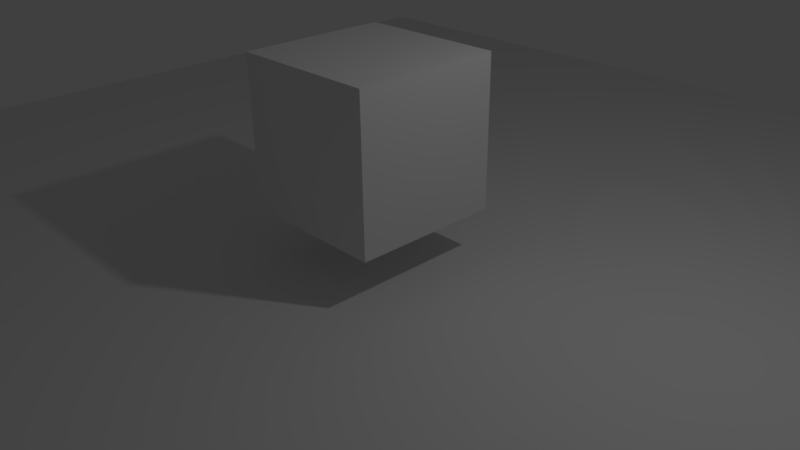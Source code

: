 # Source: blender.blend  (saved by Blender 2.77.0; exported with 4.5.12 LTS)
import bpy
from mathutils import Matrix  # noqa: F401  (used for matrix-valued properties, if any)

bpy.ops.wm.read_factory_settings(use_empty=True)
scene = bpy.context.scene
scene.name = 'Scene'

# ---- collections
col_collection_1 = bpy.data.collections.new('Collection 1'); scene.collection.children.link(col_collection_1)

# ---- materials (node trees are filled in below, after node groups)
mat_material = bpy.data.materials.new('Material')
mat_material.alpha_threshold = 0.0
mat_material.use_transparent_shadow = False
mat_material.roughness = 0.5
mat_material.line_color = (0.0, 0.0, 0.0, 1.0)

# ---- material node trees

# ---- world
world_world = bpy.data.worlds.new('World'); scene.world = world_world
world_world.color = (0.05088, 0.05088, 0.05088)
world_world.use_sun_shadow = False
world_world.sun_shadow_jitter_overblur = 0.0
world_world.cycles.sampling_method = 'MANUAL'

# ---- cameras
cam_camera = bpy.data.cameras.new('Camera')
cam_camera.clip_end = 100.0
cam_camera.lens = 35.0
cam_camera.sensor_width = 32.0
cam_camera.sensor_height = 18.0
cam_camera.ortho_scale = 7.314
cam_camera.dof.focus_distance = 0.0
cam_camera.dof.aperture_fstop = 128.0

# ---- lights
light_lamp = bpy.data.lights.new('Lamp', 'POINT')
light_lamp.transmission_factor = 0.0
light_lamp.cutoff_distance = 30.0
light_lamp.energy = 100.0
light_lamp.shadow_buffer_clip_start = 1.001
light_lamp.shadow_soft_size = 0.1
light_lamp.shadow_maximum_resolution = 0.006
light_lamp.use_absolute_resolution = True

# ---- meshes
me_plane = bpy.data.meshes.new('Plane')
me_plane.from_pydata([(-1.0, -1.0, 0.0), (1.0, -1.0, 0.0), (-1.0, 1.0, 0.0), (1.0, 1.0, 0.0)], [], [(0, 1, 3, 2)])
me_plane.use_remesh_preserve_volume = False
me_plane.use_remesh_preserve_attributes = False
me_plane.use_mirror_vertex_groups = False
me_plane.update()
me_cube = bpy.data.meshes.new('Cube')
me_cube.from_pydata([(1.0, 1.0, -1.0), (1.0, -1.0, -1.0), (-1.0, -1.0, -1.0), (-1.0, 1.0, -1.0), (1.0, 1.0, 1.0), (1.0, -1.0, 1.0), (-1.0, -1.0, 1.0), (-1.0, 1.0, 1.0)], [], [(0, 1, 2, 3), (4, 7, 6, 5), (0, 4, 5, 1), (1, 5, 6, 2), (2, 6, 7, 3), (4, 0, 3, 7)])
me_cube.materials.append(mat_material)
me_cube.use_remesh_preserve_volume = False
me_cube.use_remesh_preserve_attributes = False
me_cube.use_mirror_vertex_groups = False
me_cube.update()

# ---- objects
ob_plane = bpy.data.objects.new('Plane', me_plane)
ob_cube = bpy.data.objects.new('Cube', me_cube)
ob_lamp = bpy.data.objects.new('Lamp', light_lamp)
ob_camera = bpy.data.objects.new('Camera', cam_camera)

# ---- transforms, parenting, visibility, modifiers, constraints
ob_plane.location = (0.0, 0.0, 0.0)
ob_plane.scale = (9.26, 9.26, 9.26)
ob_plane.lineart.crease_threshold = 0.0
ob_cube.location = (0.0, 0.0, 1.652)
ob_cube.lock_rotations_4d = False
ob_cube.empty_display_type = 'ARROWS'
ob_cube.lineart.crease_threshold = 0.0
ob_lamp.location = (4.076, 1.005, 5.904)
ob_lamp.rotation_euler = (0.6503, 0.05522, 1.866)
ob_lamp.lock_rotations_4d = False
ob_lamp.empty_display_type = 'ARROWS'
ob_lamp.color = (0.0, 0.0, 0.0, 0.0)
ob_lamp.lineart.crease_threshold = 0.0
ob_camera.location = (7.481, -6.508, 5.344)
ob_camera.rotation_euler = (1.109, 0.01082, 0.8149)
ob_camera.lock_rotations_4d = False
ob_camera.empty_display_type = 'ARROWS'
ob_camera.color = (0.0, 0.0, 0.0, 0.0)
ob_camera.display_type = 'WIRE'
ob_camera.lineart.crease_threshold = 0.0

# ---- collection membership
col_collection_1.objects.link(ob_plane)
col_collection_1.objects.link(ob_cube)
col_collection_1.objects.link(ob_lamp)
col_collection_1.objects.link(ob_camera)

# ---- scene / render settings (as saved in the file)
scene.camera = ob_camera
scene.frame_start = 1; scene.frame_end = 250; scene.frame_set(1)
scene.render.engine = 'BLENDER_EEVEE_NEXT'
scene.render.resolution_percentage = 50
scene.render.dither_intensity = 0.0
scene.cycles.use_denoising = False
scene.cycles.samples = 128
scene.cycles.sampling_pattern = 'TABULATED_SOBOL'
scene.cycles.light_sampling_threshold = 0.0
scene.cycles.use_adaptive_sampling = False
scene.cycles.use_light_tree = False
scene.cycles.blur_glossy = 0.0
scene.cycles.sample_clamp_indirect = 0.0
scene.view_settings.view_transform = 'Standard'
bpy.context.view_layer.update()
